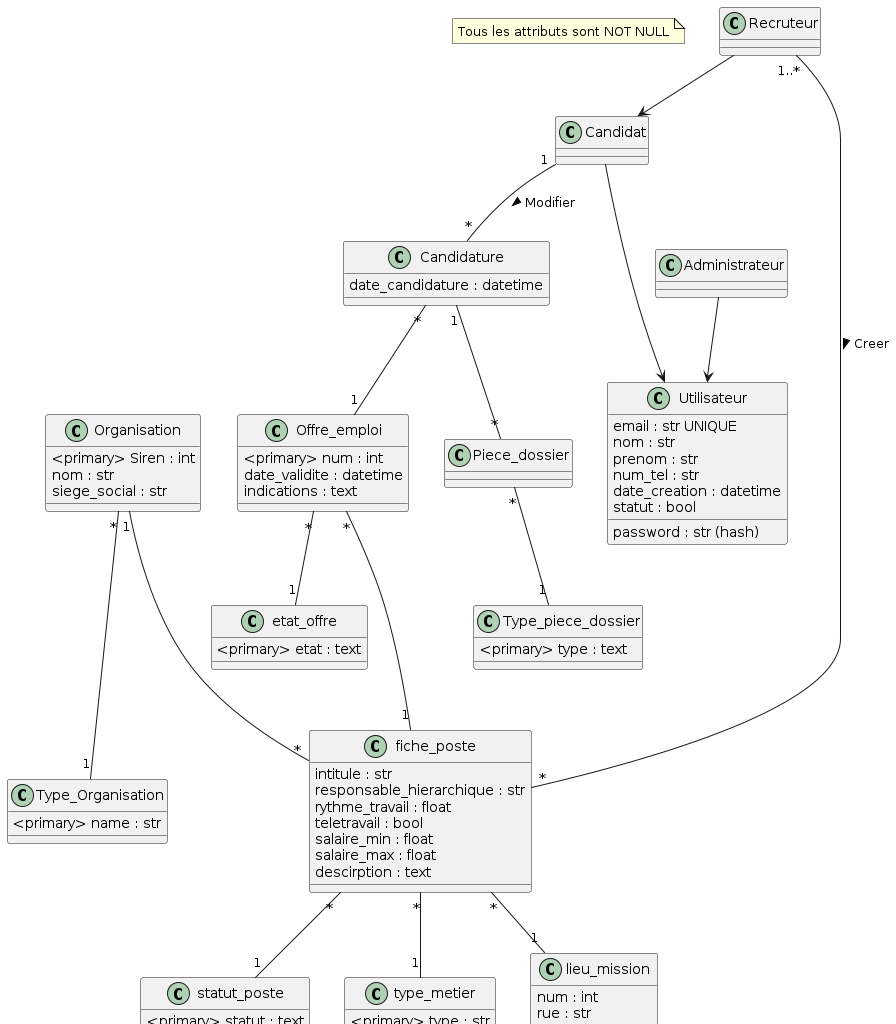

The diagram above was rendered by PlantUML. Its source (embedded in the PNG):
@startuml
note "Tous les attributs sont NOT NULL" as note

class Organisation{
  <primary> Siren : int
  nom : str
  siege_social : str
}

class Type_Organisation{
  <primary> name : str
}

class Offre_emploi {
  <primary> num : int
  date_validite : datetime
  indications : text
}

class etat_offre{
  <primary> etat : text
}


class fiche_poste {
  intitule : str
  responsable_hierarchique : str
  rythme_travail : float
  teletravail : bool
  salaire_min : float
  salaire_max : float
  descirption : text  
  
}

class statut_poste{
  <primary> statut : text
}

class type_metier{
  <primary> type : str
}

class lieu_mission{
  num : int
  rue : str
  ville : str
  code_postal : str

}

class Utilisateur{
  email : str UNIQUE
  nom : str
  prenom : str
  num_tel : str
  date_creation : datetime
  statut : bool
  password : str (hash)
}

class Administrateur{
  
}

class Recruteur{
  
}

class Candidat{
  
}

class Candidature{
  date_candidature : datetime
}

class Type_piece_dossier{
  <primary> type : text
}

class Piece_dossier{
}


Organisation "*" --- "1" Type_Organisation
Organisation "1" --- "*" fiche_poste
Offre_emploi "*" -- "1" etat_offre
fiche_poste "*" -- "1" statut_poste
fiche_poste "*" -- "1" type_metier
fiche_poste "*" -- "1" lieu_mission
Offre_emploi "*" --- "1" fiche_poste
Administrateur --> Utilisateur
Recruteur --> Candidat
Candidat ---> Utilisateur
Recruteur "1..*" --- "*" fiche_poste : "Creer >"
Candidature "1" -- "*" Piece_dossier
Piece_dossier "*" -- "1" Type_piece_dossier
Candidature "*" -- "1" Offre_emploi
Candidat "1" -- "*" Candidature : "Modifier >"
@enduml